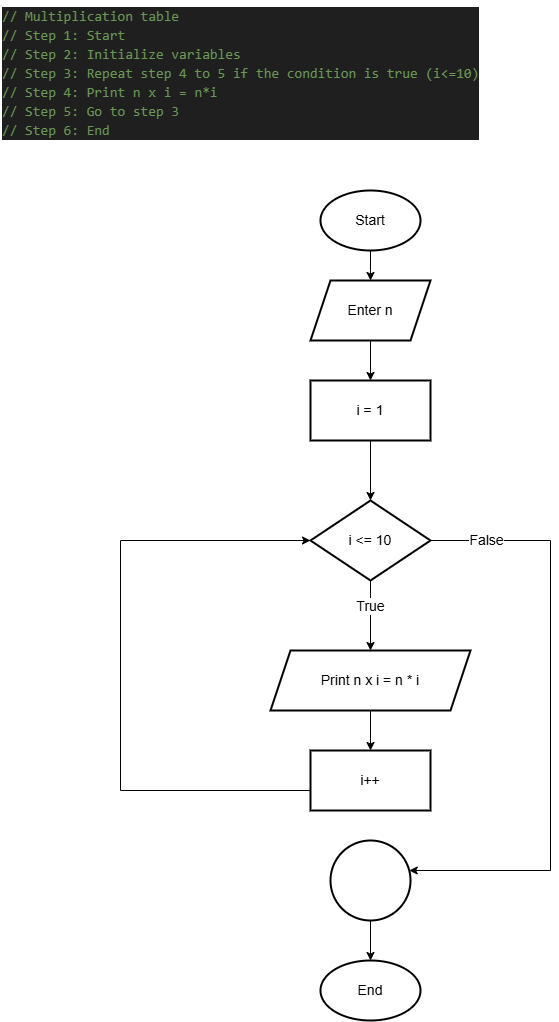

The diagram above was exported from draw.io. Its source (the exported page's mxGraphModel, read from the mxfile embedded in the PNG):
<mxGraphModel dx="949" dy="511" grid="1" gridSize="10" guides="1" tooltips="1" connect="1" arrows="1" fold="1" page="1" pageScale="1" pageWidth="850" pageHeight="1100" math="0" shadow="0">
  <root>
    <mxCell id="0" />
    <mxCell id="1" parent="0" />
    <mxCell id="ypENjs25oA44qtjYn9gZ-1" value="&lt;div style=&quot;color: rgb(204, 204, 204); background-color: rgb(31, 31, 31); font-family: Consolas, &amp;quot;Courier New&amp;quot;, monospace; font-weight: normal; line-height: 19px; white-space: pre;&quot;&gt;&lt;div&gt;&lt;span style=&quot;color: #6a9955;&quot;&gt;// Multiplication table&lt;/span&gt;&lt;/div&gt;&lt;div&gt;&lt;span style=&quot;color: #6a9955;&quot;&gt;// Step 1: Start&lt;/span&gt;&lt;/div&gt;&lt;div&gt;&lt;span style=&quot;color: #6a9955;&quot;&gt;// Step 2: Initialize variables&lt;/span&gt;&lt;/div&gt;&lt;div&gt;&lt;span style=&quot;color: #6a9955;&quot;&gt;// Step 3: Repeat step 4 to 5 if the condition is true (i&amp;lt;=10)&lt;/span&gt;&lt;/div&gt;&lt;div&gt;&lt;span style=&quot;color: #6a9955;&quot;&gt;// Step 4: Print n x i = n*i&lt;/span&gt;&lt;/div&gt;&lt;div&gt;&lt;span style=&quot;color: #6a9955;&quot;&gt;// Step 5: Go to step 3&lt;/span&gt;&lt;/div&gt;&lt;div&gt;&lt;span style=&quot;color: #6a9955;&quot;&gt;// Step 6: End&lt;/span&gt;&lt;/div&gt;&lt;/div&gt;" style="text;whiteSpace=wrap;html=1;fontSize=14;" vertex="1" parent="1">
      <mxGeometry x="40" y="30" width="510" height="160" as="geometry" />
    </mxCell>
    <mxCell id="ypENjs25oA44qtjYn9gZ-5" value="" style="edgeStyle=orthogonalEdgeStyle;rounded=0;orthogonalLoop=1;jettySize=auto;html=1;fontSize=14;" edge="1" parent="1" source="ypENjs25oA44qtjYn9gZ-2">
      <mxGeometry relative="1" as="geometry">
        <mxPoint x="410" y="310" as="targetPoint" />
      </mxGeometry>
    </mxCell>
    <mxCell id="ypENjs25oA44qtjYn9gZ-2" value="Start" style="strokeWidth=2;html=1;shape=mxgraph.flowchart.start_1;whiteSpace=wrap;fontSize=14;" vertex="1" parent="1">
      <mxGeometry x="360" y="220" width="100" height="60" as="geometry" />
    </mxCell>
    <mxCell id="ypENjs25oA44qtjYn9gZ-3" value="End" style="strokeWidth=2;html=1;shape=mxgraph.flowchart.start_1;whiteSpace=wrap;fontSize=14;" vertex="1" parent="1">
      <mxGeometry x="360" y="990" width="100" height="60" as="geometry" />
    </mxCell>
    <mxCell id="ypENjs25oA44qtjYn9gZ-9" value="" style="edgeStyle=orthogonalEdgeStyle;rounded=0;orthogonalLoop=1;jettySize=auto;html=1;fontSize=14;" edge="1" parent="1" source="ypENjs25oA44qtjYn9gZ-6" target="ypENjs25oA44qtjYn9gZ-8">
      <mxGeometry relative="1" as="geometry" />
    </mxCell>
    <mxCell id="ypENjs25oA44qtjYn9gZ-6" value="Enter n" style="shape=parallelogram;perimeter=parallelogramPerimeter;whiteSpace=wrap;html=1;fixedSize=1;strokeWidth=2;fontSize=14;" vertex="1" parent="1">
      <mxGeometry x="350" y="310" width="120" height="60" as="geometry" />
    </mxCell>
    <mxCell id="ypENjs25oA44qtjYn9gZ-11" value="" style="edgeStyle=orthogonalEdgeStyle;rounded=0;orthogonalLoop=1;jettySize=auto;html=1;fontSize=14;" edge="1" parent="1" source="ypENjs25oA44qtjYn9gZ-8" target="ypENjs25oA44qtjYn9gZ-10">
      <mxGeometry relative="1" as="geometry" />
    </mxCell>
    <mxCell id="ypENjs25oA44qtjYn9gZ-8" value="i = 1" style="whiteSpace=wrap;html=1;strokeWidth=2;fontSize=14;" vertex="1" parent="1">
      <mxGeometry x="350" y="410" width="120" height="60" as="geometry" />
    </mxCell>
    <mxCell id="ypENjs25oA44qtjYn9gZ-13" value="" style="edgeStyle=orthogonalEdgeStyle;rounded=0;orthogonalLoop=1;jettySize=auto;html=1;fontSize=14;" edge="1" parent="1" source="ypENjs25oA44qtjYn9gZ-10" target="ypENjs25oA44qtjYn9gZ-12">
      <mxGeometry relative="1" as="geometry" />
    </mxCell>
    <mxCell id="ypENjs25oA44qtjYn9gZ-19" value="True" style="edgeLabel;html=1;align=center;verticalAlign=middle;resizable=0;points=[];fontSize=14;" vertex="1" connectable="0" parent="ypENjs25oA44qtjYn9gZ-13">
      <mxGeometry x="-0.2701" relative="1" as="geometry">
        <mxPoint as="offset" />
      </mxGeometry>
    </mxCell>
    <mxCell id="ypENjs25oA44qtjYn9gZ-17" value="" style="edgeStyle=orthogonalEdgeStyle;rounded=0;orthogonalLoop=1;jettySize=auto;html=1;fontSize=14;" edge="1" parent="1" source="ypENjs25oA44qtjYn9gZ-10" target="ypENjs25oA44qtjYn9gZ-16">
      <mxGeometry relative="1" as="geometry">
        <Array as="points">
          <mxPoint x="590" y="570" />
          <mxPoint x="590" y="900" />
        </Array>
      </mxGeometry>
    </mxCell>
    <mxCell id="ypENjs25oA44qtjYn9gZ-20" value="False" style="edgeLabel;html=1;align=center;verticalAlign=middle;resizable=0;points=[];fontSize=14;" vertex="1" connectable="0" parent="ypENjs25oA44qtjYn9gZ-17">
      <mxGeometry x="-0.8127" relative="1" as="geometry">
        <mxPoint as="offset" />
      </mxGeometry>
    </mxCell>
    <mxCell id="ypENjs25oA44qtjYn9gZ-10" value="i &amp;lt;= 10" style="rhombus;whiteSpace=wrap;html=1;strokeWidth=2;fontSize=14;" vertex="1" parent="1">
      <mxGeometry x="350" y="530" width="120" height="80" as="geometry" />
    </mxCell>
    <mxCell id="ypENjs25oA44qtjYn9gZ-15" value="" style="edgeStyle=orthogonalEdgeStyle;rounded=0;orthogonalLoop=1;jettySize=auto;html=1;entryX=0;entryY=0.5;entryDx=0;entryDy=0;fontSize=14;" edge="1" parent="1" target="ypENjs25oA44qtjYn9gZ-10">
      <mxGeometry relative="1" as="geometry">
        <mxPoint x="350" y="819.9999999999998" as="sourcePoint" />
        <mxPoint x="380" y="680" as="targetPoint" />
        <Array as="points">
          <mxPoint x="160" y="820" />
          <mxPoint x="160" y="570" />
        </Array>
      </mxGeometry>
    </mxCell>
    <mxCell id="ypENjs25oA44qtjYn9gZ-24" value="" style="edgeStyle=orthogonalEdgeStyle;rounded=0;orthogonalLoop=1;jettySize=auto;html=1;fontSize=14;" edge="1" parent="1" source="ypENjs25oA44qtjYn9gZ-12" target="ypENjs25oA44qtjYn9gZ-23">
      <mxGeometry relative="1" as="geometry" />
    </mxCell>
    <mxCell id="ypENjs25oA44qtjYn9gZ-12" value="Print n x i = n * i" style="shape=parallelogram;perimeter=parallelogramPerimeter;whiteSpace=wrap;html=1;fixedSize=1;strokeWidth=2;fontSize=14;" vertex="1" parent="1">
      <mxGeometry x="310" y="680" width="200" height="60" as="geometry" />
    </mxCell>
    <mxCell id="ypENjs25oA44qtjYn9gZ-18" value="" style="edgeStyle=orthogonalEdgeStyle;rounded=0;orthogonalLoop=1;jettySize=auto;html=1;fontSize=14;" edge="1" parent="1" source="ypENjs25oA44qtjYn9gZ-16" target="ypENjs25oA44qtjYn9gZ-3">
      <mxGeometry relative="1" as="geometry" />
    </mxCell>
    <mxCell id="ypENjs25oA44qtjYn9gZ-16" value="" style="ellipse;whiteSpace=wrap;html=1;strokeWidth=2;fontSize=14;" vertex="1" parent="1">
      <mxGeometry x="370" y="870" width="80" height="80" as="geometry" />
    </mxCell>
    <mxCell id="ypENjs25oA44qtjYn9gZ-23" value="i++" style="whiteSpace=wrap;html=1;fontSize=14;strokeWidth=2;" vertex="1" parent="1">
      <mxGeometry x="350" y="780" width="120" height="60" as="geometry" />
    </mxCell>
  </root>
</mxGraphModel>